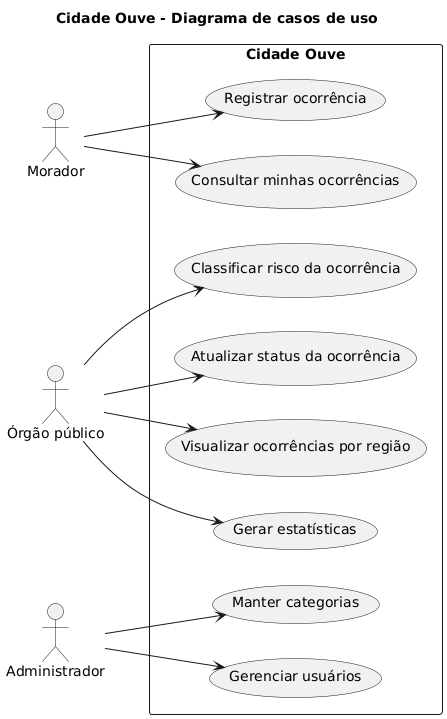

The diagram above was rendered by PlantUML. Its source (embedded in the PNG):
@startuml
title Cidade Ouve - Diagrama de casos de uso
left to right direction
skinparam packageStyle rectangle

actor "Morador" as Mor
actor "Órgão público" as Org
actor "Administrador" as Adm

rectangle "Cidade Ouve" {
 usecase "Registrar ocorrência" as UC1
 usecase "Consultar minhas ocorrências" as UC2
 usecase "Classificar risco da ocorrência" as UC3
 usecase "Atualizar status da ocorrência" as UC4
 usecase "Visualizar ocorrências por região" as UC5
 usecase "Gerar estatísticas" as UC6
 usecase "Manter categorias" as UC7
 usecase "Gerenciar usuários" as UC8
}

Mor --> UC1
Mor --> UC2
Org --> UC3
Org --> UC4
Org --> UC5
Org --> UC6
Adm --> UC7
Adm --> UC8
@enduml